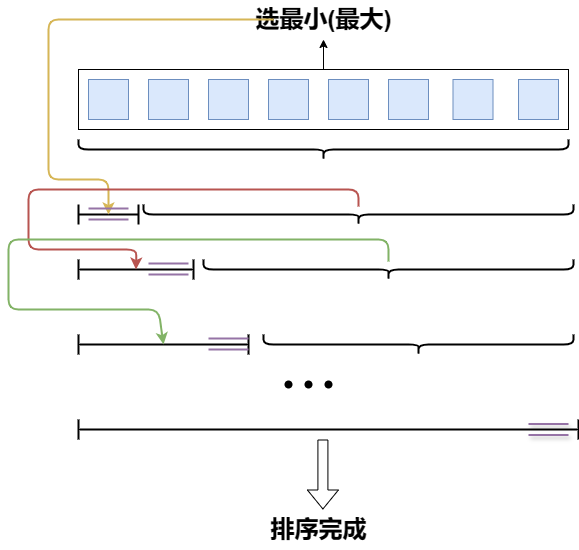

The diagram above was exported from draw.io. Its source (the exported page's mxGraphModel, read from the mxfile embedded in the PNG):
<mxGraphModel dx="1973" dy="1365" grid="1" gridSize="10" guides="1" tooltips="1" connect="1" arrows="1" fold="1" page="1" pageScale="1" pageWidth="1169" pageHeight="827" math="0" shadow="0">
  <root>
    <mxCell id="0" />
    <mxCell id="1" parent="0" />
    <mxCell id="nUV2sj0BvqxyX-7VWfXk-30" value="" style="edgeStyle=orthogonalEdgeStyle;rounded=0;orthogonalLoop=1;jettySize=auto;html=1;" edge="1" parent="1" source="nUV2sj0BvqxyX-7VWfXk-1" target="nUV2sj0BvqxyX-7VWfXk-28">
      <mxGeometry relative="1" as="geometry" />
    </mxCell>
    <mxCell id="nUV2sj0BvqxyX-7VWfXk-1" value="" style="rounded=0;whiteSpace=wrap;html=1;" vertex="1" parent="1">
      <mxGeometry x="370" y="256" width="490" height="60" as="geometry" />
    </mxCell>
    <mxCell id="nUV2sj0BvqxyX-7VWfXk-2" value="" style="whiteSpace=wrap;html=1;aspect=fixed;fillColor=#dae8fc;strokeColor=#6c8ebf;" vertex="1" parent="1">
      <mxGeometry x="380" y="266" width="40" height="40" as="geometry" />
    </mxCell>
    <mxCell id="nUV2sj0BvqxyX-7VWfXk-3" value="" style="whiteSpace=wrap;html=1;aspect=fixed;fillColor=#dae8fc;strokeColor=#6c8ebf;" vertex="1" parent="1">
      <mxGeometry x="440" y="266" width="40" height="40" as="geometry" />
    </mxCell>
    <mxCell id="nUV2sj0BvqxyX-7VWfXk-4" value="" style="whiteSpace=wrap;html=1;aspect=fixed;fillColor=#dae8fc;strokeColor=#6c8ebf;" vertex="1" parent="1">
      <mxGeometry x="500" y="266" width="40" height="40" as="geometry" />
    </mxCell>
    <mxCell id="nUV2sj0BvqxyX-7VWfXk-5" value="" style="whiteSpace=wrap;html=1;aspect=fixed;fillColor=#dae8fc;strokeColor=#6c8ebf;" vertex="1" parent="1">
      <mxGeometry x="560" y="266" width="40" height="40" as="geometry" />
    </mxCell>
    <mxCell id="nUV2sj0BvqxyX-7VWfXk-7" value="" style="whiteSpace=wrap;html=1;aspect=fixed;fillColor=#dae8fc;strokeColor=#6c8ebf;" vertex="1" parent="1">
      <mxGeometry x="620" y="266" width="40" height="40" as="geometry" />
    </mxCell>
    <mxCell id="nUV2sj0BvqxyX-7VWfXk-8" value="" style="whiteSpace=wrap;html=1;aspect=fixed;fillColor=#dae8fc;strokeColor=#6c8ebf;" vertex="1" parent="1">
      <mxGeometry x="680" y="266" width="40" height="40" as="geometry" />
    </mxCell>
    <mxCell id="nUV2sj0BvqxyX-7VWfXk-9" value="" style="whiteSpace=wrap;html=1;aspect=fixed;fillColor=#dae8fc;strokeColor=#6c8ebf;" vertex="1" parent="1">
      <mxGeometry x="744.5" y="266" width="40" height="40" as="geometry" />
    </mxCell>
    <mxCell id="nUV2sj0BvqxyX-7VWfXk-10" value="" style="whiteSpace=wrap;html=1;aspect=fixed;fillColor=#dae8fc;strokeColor=#6c8ebf;" vertex="1" parent="1">
      <mxGeometry x="810" y="266" width="40" height="40" as="geometry" />
    </mxCell>
    <mxCell id="nUV2sj0BvqxyX-7VWfXk-11" value="" style="shape=crossbar;whiteSpace=wrap;html=1;rounded=1;strokeWidth=2;" vertex="1" parent="1">
      <mxGeometry x="370" y="391" width="60" height="20" as="geometry" />
    </mxCell>
    <mxCell id="nUV2sj0BvqxyX-7VWfXk-12" value="" style="shape=curlyBracket;whiteSpace=wrap;html=1;rounded=1;flipH=1;labelPosition=right;verticalLabelPosition=middle;align=left;verticalAlign=middle;rotation=90;strokeWidth=2;" vertex="1" parent="1">
      <mxGeometry x="605" y="91" width="20" height="490" as="geometry" />
    </mxCell>
    <mxCell id="nUV2sj0BvqxyX-7VWfXk-13" value="" style="shape=curlyBracket;whiteSpace=wrap;html=1;rounded=1;flipH=1;labelPosition=right;verticalLabelPosition=middle;align=left;verticalAlign=middle;rotation=90;strokeWidth=2;" vertex="1" parent="1">
      <mxGeometry x="640" y="186" width="20" height="430" as="geometry" />
    </mxCell>
    <mxCell id="nUV2sj0BvqxyX-7VWfXk-14" value="" style="shape=crossbar;whiteSpace=wrap;html=1;rounded=1;strokeWidth=2;" vertex="1" parent="1">
      <mxGeometry x="370" y="446" width="115" height="20" as="geometry" />
    </mxCell>
    <mxCell id="nUV2sj0BvqxyX-7VWfXk-15" value="" style="shape=curlyBracket;whiteSpace=wrap;html=1;rounded=1;flipH=1;labelPosition=right;verticalLabelPosition=middle;align=left;verticalAlign=middle;rotation=90;strokeWidth=2;" vertex="1" parent="1">
      <mxGeometry x="670" y="271" width="20" height="370" as="geometry" />
    </mxCell>
    <mxCell id="nUV2sj0BvqxyX-7VWfXk-19" value="" style="shape=crossbar;whiteSpace=wrap;html=1;rounded=1;strokeWidth=2;" vertex="1" parent="1">
      <mxGeometry x="370" y="521" width="170" height="20" as="geometry" />
    </mxCell>
    <mxCell id="nUV2sj0BvqxyX-7VWfXk-20" value="" style="shape=curlyBracket;whiteSpace=wrap;html=1;rounded=1;flipH=1;labelPosition=right;verticalLabelPosition=middle;align=left;verticalAlign=middle;rotation=90;strokeWidth=2;" vertex="1" parent="1">
      <mxGeometry x="700" y="376" width="20" height="310" as="geometry" />
    </mxCell>
    <mxCell id="nUV2sj0BvqxyX-7VWfXk-21" value="" style="shape=waypoint;sketch=0;fillStyle=solid;size=6;pointerEvents=1;points=[];fillColor=none;resizable=0;rotatable=0;perimeter=centerPerimeter;snapToPoint=1;strokeWidth=2;" vertex="1" parent="1">
      <mxGeometry x="570" y="561" width="20" height="20" as="geometry" />
    </mxCell>
    <mxCell id="nUV2sj0BvqxyX-7VWfXk-24" value="" style="shape=waypoint;sketch=0;fillStyle=solid;size=6;pointerEvents=1;points=[];fillColor=none;resizable=0;rotatable=0;perimeter=centerPerimeter;snapToPoint=1;strokeWidth=2;" vertex="1" parent="1">
      <mxGeometry x="590" y="561" width="20" height="20" as="geometry" />
    </mxCell>
    <mxCell id="nUV2sj0BvqxyX-7VWfXk-25" value="" style="shape=waypoint;sketch=0;fillStyle=solid;size=6;pointerEvents=1;points=[];fillColor=none;resizable=0;rotatable=0;perimeter=centerPerimeter;snapToPoint=1;strokeWidth=2;" vertex="1" parent="1">
      <mxGeometry x="610" y="561" width="20" height="20" as="geometry" />
    </mxCell>
    <mxCell id="nUV2sj0BvqxyX-7VWfXk-26" value="" style="shape=crossbar;whiteSpace=wrap;html=1;rounded=1;strokeWidth=2;" vertex="1" parent="1">
      <mxGeometry x="370" y="606" width="500" height="20" as="geometry" />
    </mxCell>
    <mxCell id="nUV2sj0BvqxyX-7VWfXk-28" value="选最小(最大)" style="text;strokeColor=none;fillColor=none;html=1;fontSize=24;fontStyle=1;verticalAlign=middle;align=center;" vertex="1" parent="1">
      <mxGeometry x="565" y="186" width="100" height="40" as="geometry" />
    </mxCell>
    <mxCell id="nUV2sj0BvqxyX-7VWfXk-31" style="edgeStyle=orthogonalEdgeStyle;rounded=1;orthogonalLoop=1;jettySize=auto;html=1;entryX=0.5;entryY=0.5;entryDx=0;entryDy=0;entryPerimeter=0;curved=0;strokeWidth=2;fillColor=#fff2cc;strokeColor=#d6b656;" edge="1" parent="1" source="nUV2sj0BvqxyX-7VWfXk-28" target="nUV2sj0BvqxyX-7VWfXk-11">
      <mxGeometry relative="1" as="geometry">
        <Array as="points">
          <mxPoint x="340" y="206" />
          <mxPoint x="340" y="366" />
          <mxPoint x="400" y="366" />
        </Array>
      </mxGeometry>
    </mxCell>
    <mxCell id="nUV2sj0BvqxyX-7VWfXk-36" value="" style="endArrow=classic;html=1;rounded=1;exitX=0.9;exitY=0.5;exitDx=0;exitDy=0;exitPerimeter=0;entryX=0.5;entryY=0.5;entryDx=0;entryDy=0;entryPerimeter=0;curved=0;strokeWidth=2;fillColor=#f8cecc;strokeColor=#b85450;" edge="1" parent="1" source="nUV2sj0BvqxyX-7VWfXk-13" target="nUV2sj0BvqxyX-7VWfXk-14">
      <mxGeometry width="50" height="50" relative="1" as="geometry">
        <mxPoint x="550" y="306" as="sourcePoint" />
        <mxPoint x="310" y="376" as="targetPoint" />
        <Array as="points">
          <mxPoint x="650" y="376" />
          <mxPoint x="320" y="376" />
          <mxPoint x="320" y="436" />
          <mxPoint x="428" y="436" />
        </Array>
      </mxGeometry>
    </mxCell>
    <mxCell id="nUV2sj0BvqxyX-7VWfXk-37" value="" style="endArrow=classic;html=1;rounded=1;entryX=0.5;entryY=0.5;entryDx=0;entryDy=0;entryPerimeter=0;curved=0;strokeWidth=2;fillColor=#d5e8d4;strokeColor=#82b366;exitX=0.9;exitY=0.5;exitDx=0;exitDy=0;exitPerimeter=0;" edge="1" parent="1" source="nUV2sj0BvqxyX-7VWfXk-15" target="nUV2sj0BvqxyX-7VWfXk-19">
      <mxGeometry width="50" height="50" relative="1" as="geometry">
        <mxPoint x="670" y="416" as="sourcePoint" />
        <mxPoint x="448" y="471" as="targetPoint" />
        <Array as="points">
          <mxPoint x="680" y="426" />
          <mxPoint x="300" y="426" />
          <mxPoint x="300" y="496" />
          <mxPoint x="450" y="496" />
        </Array>
      </mxGeometry>
    </mxCell>
    <mxCell id="nUV2sj0BvqxyX-7VWfXk-40" value="" style="shape=link;html=1;rounded=0;strokeWidth=2;fillColor=#e1d5e7;strokeColor=#9673a6;width=10;" edge="1" parent="1">
      <mxGeometry width="100" relative="1" as="geometry">
        <mxPoint x="380" y="400.41" as="sourcePoint" />
        <mxPoint x="420" y="400.41" as="targetPoint" />
      </mxGeometry>
    </mxCell>
    <mxCell id="nUV2sj0BvqxyX-7VWfXk-43" value="" style="shape=link;html=1;rounded=0;strokeWidth=2;fillColor=#e1d5e7;strokeColor=#9673a6;width=10;" edge="1" parent="1">
      <mxGeometry width="100" relative="1" as="geometry">
        <mxPoint x="440" y="455.41" as="sourcePoint" />
        <mxPoint x="480" y="455.41" as="targetPoint" />
      </mxGeometry>
    </mxCell>
    <mxCell id="nUV2sj0BvqxyX-7VWfXk-44" value="" style="shape=link;html=1;rounded=0;strokeWidth=2;fillColor=#e1d5e7;strokeColor=#9673a6;width=10;" edge="1" parent="1">
      <mxGeometry width="100" relative="1" as="geometry">
        <mxPoint x="500" y="530.4100000000001" as="sourcePoint" />
        <mxPoint x="540" y="530.4100000000001" as="targetPoint" />
      </mxGeometry>
    </mxCell>
    <mxCell id="nUV2sj0BvqxyX-7VWfXk-45" value="" style="shape=link;html=1;rounded=0;strokeWidth=2;fillColor=#e1d5e7;strokeColor=#9673a6;width=10;shadow=1;" edge="1" parent="1">
      <mxGeometry width="100" relative="1" as="geometry">
        <mxPoint x="820" y="616.0000000000001" as="sourcePoint" />
        <mxPoint x="860" y="616.0000000000001" as="targetPoint" />
      </mxGeometry>
    </mxCell>
    <mxCell id="nUV2sj0BvqxyX-7VWfXk-46" value="" style="shape=flexArrow;endArrow=classic;html=1;rounded=0;" edge="1" parent="1">
      <mxGeometry width="50" height="50" relative="1" as="geometry">
        <mxPoint x="614.4100000000001" y="626" as="sourcePoint" />
        <mxPoint x="614.4100000000001" y="696" as="targetPoint" />
      </mxGeometry>
    </mxCell>
    <mxCell id="nUV2sj0BvqxyX-7VWfXk-47" value="排序完成" style="text;strokeColor=none;fillColor=none;html=1;fontSize=24;fontStyle=1;verticalAlign=middle;align=center;" vertex="1" parent="1">
      <mxGeometry x="560" y="696" width="100" height="40" as="geometry" />
    </mxCell>
  </root>
</mxGraphModel>